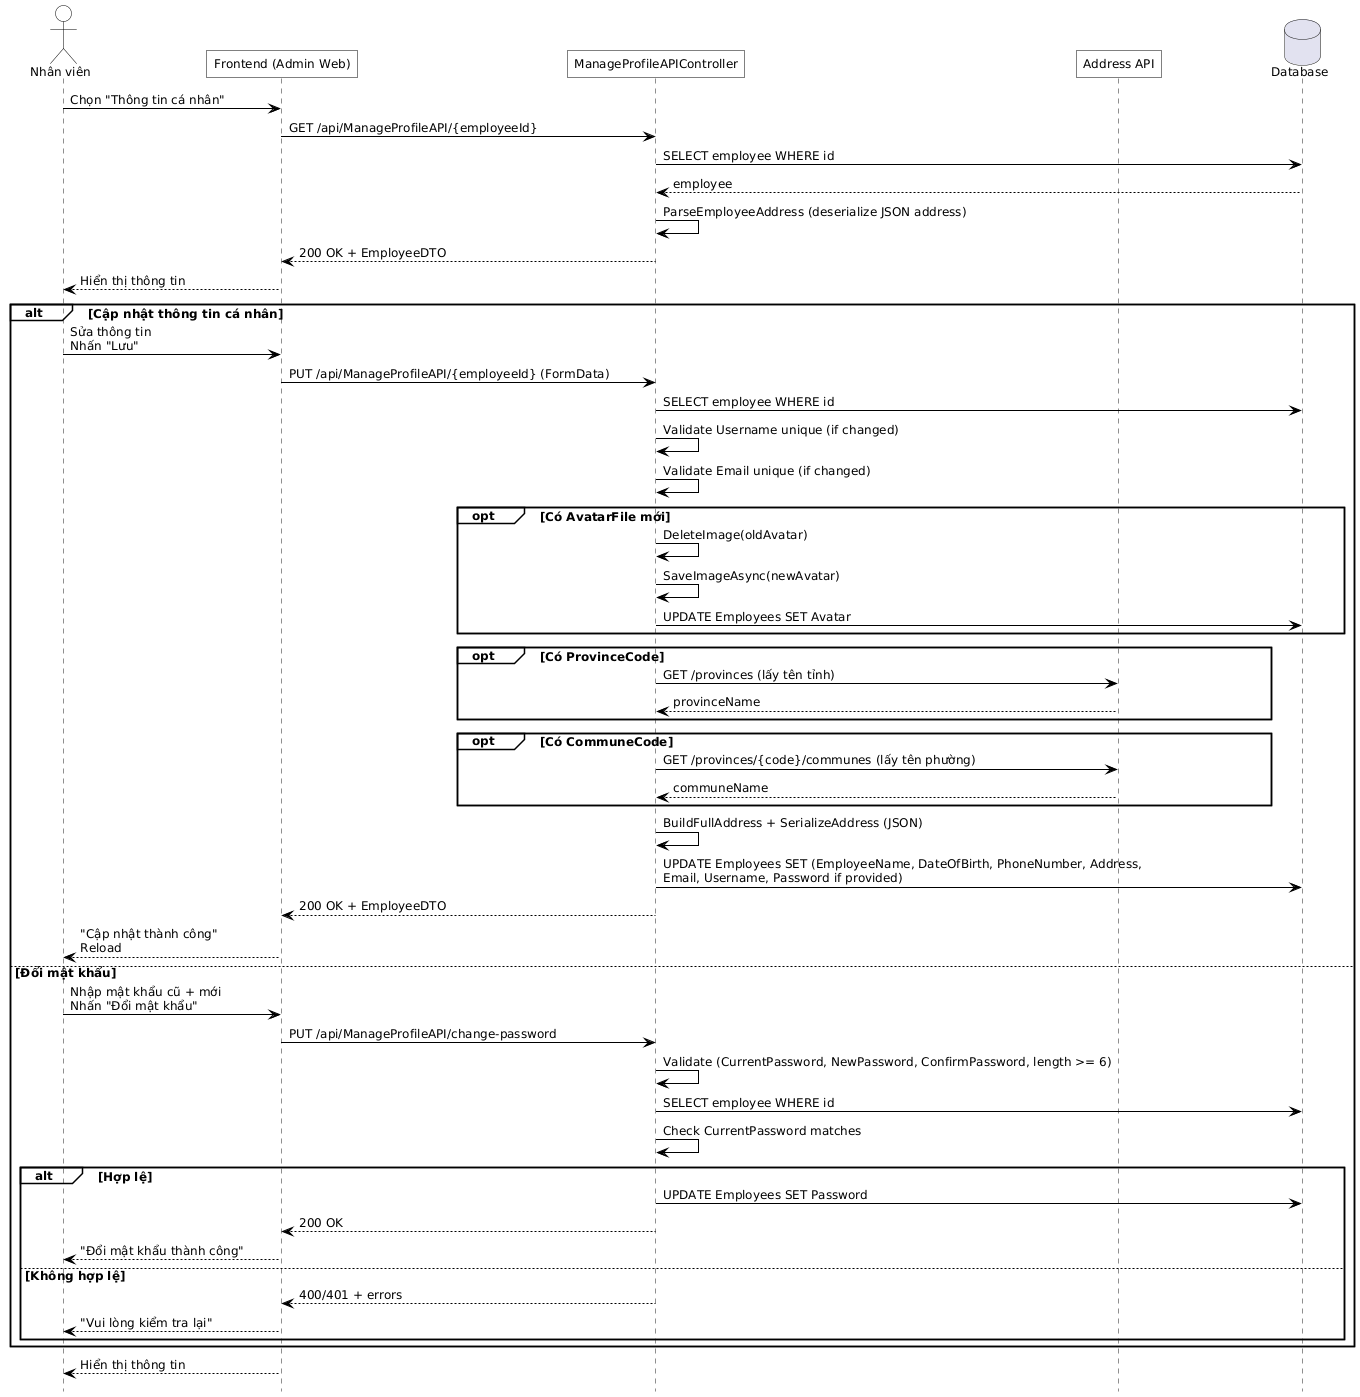

The diagram above was rendered by PlantUML. Its source (embedded in the PNG):
@startuml
hide footbox
skinparam defaultFontName Helvetica
skinparam defaultFontSize 12
skinparam maxMessageSize 500
skinparam ParticipantPadding 100

skinparam backgroundColor white
skinparam shadowing false
skinparam ActorBackgroundColor transparent
skinparam ParticipantBackgroundColor transparent
skinparam SequenceGroupBackgroundColor transparent
skinparam SequenceBoxBackgroundColor transparent
skinparam NoteBackgroundColor transparent

skinparam SequenceActivationBorderColor black
skinparam ActorBorderColor black
skinparam ParticipantBorderColor black
skinparam ArrowColor black
skinparam roundcorner 0

actor "Nhân viên" as EMPLOYEE
participant "Frontend (Admin Web)" as FE
participant "ManageProfileAPIController" as API
participant "Address API" as ADDR_API
database "Database" as DB

' 1) Xem profile
EMPLOYEE -> FE : Chọn "Thông tin cá nhân"
FE -> API : GET /api/ManageProfileAPI/{employeeId}
API -> DB : SELECT employee WHERE id
DB --> API : employee
API -> API : ParseEmployeeAddress (deserialize JSON address)
API --> FE : 200 OK + EmployeeDTO
FE --> EMPLOYEE : Hiển thị thông tin

' 2) Cập nhật profile
alt Cập nhật thông tin cá nhân
  EMPLOYEE -> FE : Sửa thông tin\nNhấn "Lưu"
  FE -> API : PUT /api/ManageProfileAPI/{employeeId} (FormData)
  API -> DB : SELECT employee WHERE id
  API -> API : Validate Username unique (if changed)
  API -> API : Validate Email unique (if changed)
  opt Có AvatarFile mới
    API -> API : DeleteImage(oldAvatar)
    API -> API : SaveImageAsync(newAvatar)
    API -> DB : UPDATE Employees SET Avatar
  end
  opt Có ProvinceCode
    API -> ADDR_API : GET /provinces (lấy tên tỉnh)
    ADDR_API --> API : provinceName
  end
  opt Có CommuneCode
    API -> ADDR_API : GET /provinces/{code}/communes (lấy tên phường)
    ADDR_API --> API : communeName
  end
  API -> API : BuildFullAddress + SerializeAddress (JSON)
  API -> DB : UPDATE Employees SET (EmployeeName, DateOfBirth, PhoneNumber, Address, Email, Username, Password if provided)
  API --> FE : 200 OK + EmployeeDTO
  FE --> EMPLOYEE : "Cập nhật thành công"\nReload

else Đổi mật khẩu
  EMPLOYEE -> FE : Nhập mật khẩu cũ + mới\nNhấn "Đổi mật khẩu"
  FE -> API : PUT /api/ManageProfileAPI/change-password
  API -> API : Validate (CurrentPassword, NewPassword, ConfirmPassword, length >= 6)
  API -> DB : SELECT employee WHERE id
  API -> API : Check CurrentPassword matches
  alt Hợp lệ
    API -> DB : UPDATE Employees SET Password
    API --> FE : 200 OK
    FE --> EMPLOYEE : "Đổi mật khẩu thành công"
  else Không hợp lệ
    API --> FE : 400/401 + errors
    FE --> EMPLOYEE : "Vui lòng kiểm tra lại"
  end
end

FE --> EMPLOYEE : Hiển thị thông tin
@enduml